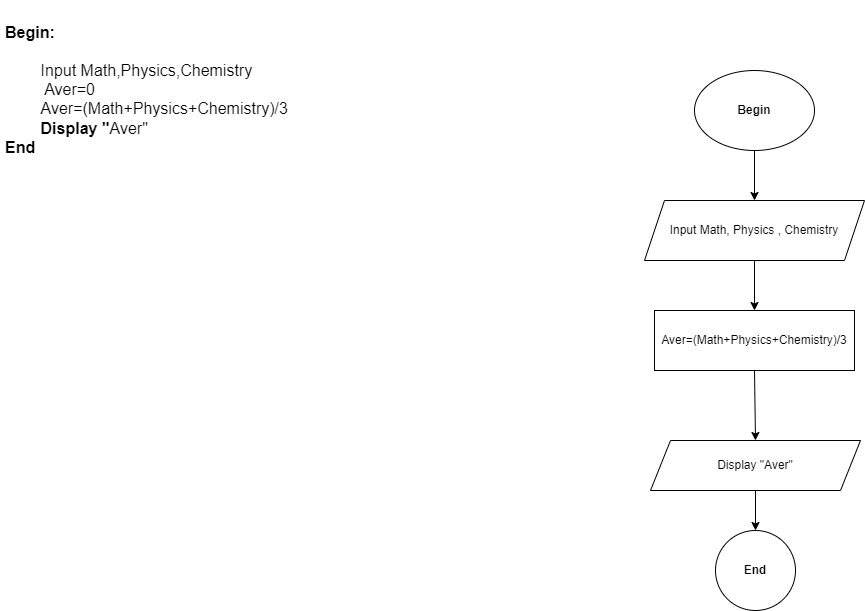

The diagram above was exported from draw.io. Its source (the exported page's mxGraphModel, read from the mxfile embedded in the PNG):
<mxGraphModel dx="2117" dy="549" grid="1" gridSize="10" guides="1" tooltips="1" connect="1" arrows="1" fold="1" page="1" pageScale="1" pageWidth="827" pageHeight="1169" math="0" shadow="0">
  <root>
    <mxCell id="0" />
    <mxCell id="1" parent="0" />
    <mxCell id="W6lFEFYop_x2cN5RStHy-11" value="Display &quot;Aver&quot;" style="shape=parallelogram;perimeter=parallelogramPerimeter;whiteSpace=wrap;html=1;fixedSize=1;" vertex="1" parent="1">
      <mxGeometry x="300" y="450" width="210" height="50" as="geometry" />
    </mxCell>
    <mxCell id="W6lFEFYop_x2cN5RStHy-14" value="&lt;h1&gt;&lt;font size=&quot;3&quot;&gt;Begin:&lt;/font&gt;&lt;/h1&gt;&lt;div&gt;&lt;font size=&quot;3&quot;&gt;&lt;span style=&quot;white-space: pre;&quot;&gt;&#09;I&lt;/span&gt;nput&amp;nbsp;Math,Physics,Chemistry&lt;br&gt;&lt;/font&gt;&lt;/div&gt;&lt;div&gt;&lt;font size=&quot;3&quot;&gt;&lt;span style=&quot;white-space: pre;&quot;&gt;&#09;&lt;/span&gt;&amp;nbsp;Aver=0&lt;br&gt;&lt;/font&gt;&lt;/div&gt;&lt;div&gt;&lt;font size=&quot;3&quot;&gt;&lt;span style=&quot;white-space: pre;&quot;&gt;&#09;&lt;/span&gt;Aver=(Math+Physics+Chemistry)/3&lt;/font&gt;&lt;/div&gt;&lt;div&gt;&lt;font size=&quot;3&quot;&gt;&lt;span style=&quot;white-space: pre;&quot;&gt;&#09;&lt;/span&gt;&lt;b&gt;Display &quot;&lt;/b&gt;Aver&quot;&lt;br&gt;&lt;/font&gt;&lt;/div&gt;&lt;div&gt;&lt;font size=&quot;3&quot;&gt;&lt;b&gt;End&lt;/b&gt;&lt;/font&gt;&lt;/div&gt;" style="text;html=1;strokeColor=none;fillColor=none;spacing=5;spacingTop=-20;whiteSpace=wrap;overflow=hidden;rounded=0;fontSize=12;" vertex="1" parent="1">
      <mxGeometry x="-350" y="20" width="310" height="220" as="geometry" />
    </mxCell>
    <mxCell id="W6lFEFYop_x2cN5RStHy-23" style="edgeStyle=orthogonalEdgeStyle;rounded=0;orthogonalLoop=1;jettySize=auto;html=1;exitX=0.5;exitY=1;exitDx=0;exitDy=0;entryX=0.5;entryY=0;entryDx=0;entryDy=0;fontSize=12;" edge="1" parent="1" source="W6lFEFYop_x2cN5RStHy-17" target="W6lFEFYop_x2cN5RStHy-18">
      <mxGeometry relative="1" as="geometry" />
    </mxCell>
    <mxCell id="W6lFEFYop_x2cN5RStHy-17" value="&lt;b&gt;Begin&lt;/b&gt;" style="ellipse;whiteSpace=wrap;html=1;fontSize=12;" vertex="1" parent="1">
      <mxGeometry x="344" y="80" width="120" height="80" as="geometry" />
    </mxCell>
    <mxCell id="W6lFEFYop_x2cN5RStHy-18" value="Input Math, Physics , Chemistry" style="shape=parallelogram;perimeter=parallelogramPerimeter;whiteSpace=wrap;html=1;fixedSize=1;fontSize=12;" vertex="1" parent="1">
      <mxGeometry x="294" y="210" width="220" height="60" as="geometry" />
    </mxCell>
    <mxCell id="W6lFEFYop_x2cN5RStHy-20" value="Aver=(Math+Physics+Chemistry)/3" style="whiteSpace=wrap;html=1;fontSize=12;" vertex="1" parent="1">
      <mxGeometry x="304" y="320" width="200" height="60" as="geometry" />
    </mxCell>
    <mxCell id="W6lFEFYop_x2cN5RStHy-21" value="End" style="ellipse;whiteSpace=wrap;html=1;fontSize=12;fontStyle=1" vertex="1" parent="1">
      <mxGeometry x="365" y="540" width="80" height="80" as="geometry" />
    </mxCell>
    <mxCell id="W6lFEFYop_x2cN5RStHy-24" value="" style="endArrow=classic;html=1;rounded=0;fontSize=12;entryX=0.5;entryY=0;entryDx=0;entryDy=0;exitX=0.5;exitY=1;exitDx=0;exitDy=0;" edge="1" parent="1" source="W6lFEFYop_x2cN5RStHy-20" target="W6lFEFYop_x2cN5RStHy-11">
      <mxGeometry width="50" height="50" relative="1" as="geometry">
        <mxPoint x="510" y="340" as="sourcePoint" />
        <mxPoint x="560" y="290" as="targetPoint" />
      </mxGeometry>
    </mxCell>
    <mxCell id="W6lFEFYop_x2cN5RStHy-25" value="" style="endArrow=classic;html=1;rounded=0;fontSize=12;exitX=0.5;exitY=1;exitDx=0;exitDy=0;entryX=0.5;entryY=0;entryDx=0;entryDy=0;" edge="1" parent="1" source="W6lFEFYop_x2cN5RStHy-18" target="W6lFEFYop_x2cN5RStHy-20">
      <mxGeometry width="50" height="50" relative="1" as="geometry">
        <mxPoint x="510" y="340" as="sourcePoint" />
        <mxPoint x="560" y="290" as="targetPoint" />
        <Array as="points" />
      </mxGeometry>
    </mxCell>
    <mxCell id="W6lFEFYop_x2cN5RStHy-26" value="" style="endArrow=classic;html=1;rounded=0;fontSize=12;exitX=0.5;exitY=1;exitDx=0;exitDy=0;" edge="1" parent="1" source="W6lFEFYop_x2cN5RStHy-11">
      <mxGeometry width="50" height="50" relative="1" as="geometry">
        <mxPoint x="510" y="440" as="sourcePoint" />
        <mxPoint x="405" y="540" as="targetPoint" />
      </mxGeometry>
    </mxCell>
  </root>
</mxGraphModel>